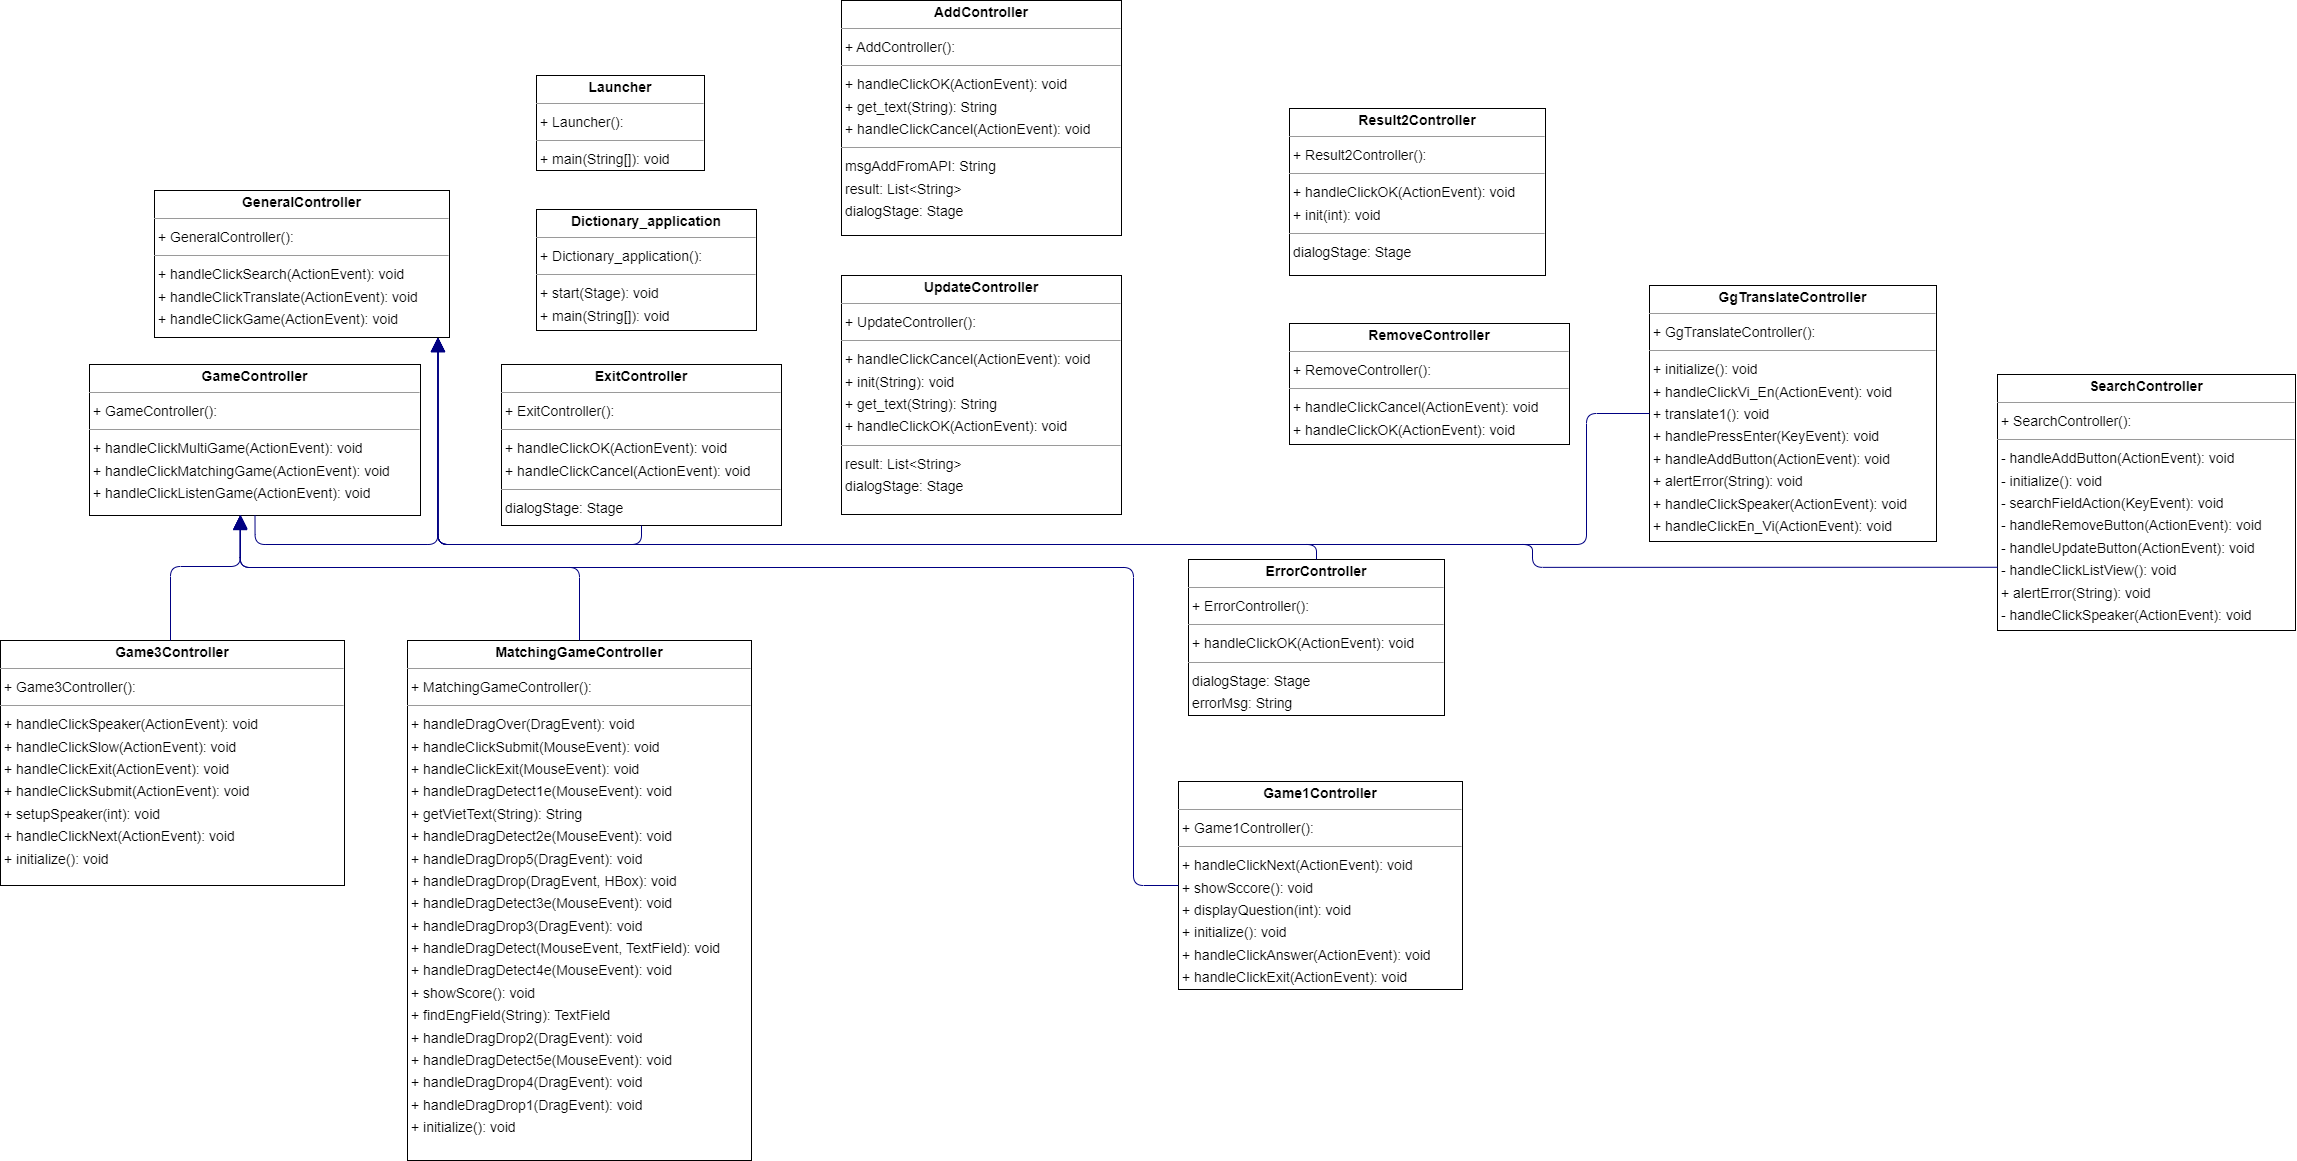

The diagram above was exported from draw.io. Its source (the exported page's mxGraphModel, read from the mxfile embedded in the PNG):
<mxGraphModel dx="1406" dy="331" grid="1" gridSize="10" guides="1" tooltips="1" connect="1" arrows="1" fold="1" page="0" pageScale="1" pageWidth="850" pageHeight="1100" background="none" math="0" shadow="0">
  <root>
    <mxCell id="0" />
    <mxCell id="1" parent="0" />
    <mxCell id="node22" value="&lt;p style=&quot;margin:0px;margin-top:4px;text-align:center;&quot;&gt;&lt;b&gt;AddController&lt;/b&gt;&lt;/p&gt;&lt;hr size=&quot;1&quot;/&gt;&lt;p style=&quot;margin:0 0 0 4px;line-height:1.6;&quot;&gt;+ AddController(): &lt;/p&gt;&lt;hr size=&quot;1&quot;/&gt;&lt;p style=&quot;margin:0 0 0 4px;line-height:1.6;&quot;&gt;+ handleClickOK(ActionEvent): void&lt;br/&gt;+ get_text(String): String&lt;br/&gt;+ handleClickCancel(ActionEvent): void&lt;/p&gt;&lt;hr size=&quot;1&quot;/&gt;&lt;p style=&quot;margin:0 0 0 4px;line-height:1.6;&quot;&gt; msgAddFromAPI: String&lt;br/&gt; result: List&amp;lt;String&amp;gt;&lt;br/&gt; dialogStage: Stage&lt;/p&gt;" style="verticalAlign=top;align=left;overflow=fill;fontSize=14;fontFamily=Helvetica;html=1;rounded=0;shadow=0;comic=0;labelBackgroundColor=none;strokeWidth=1;" parent="1" vertex="1">
      <mxGeometry x="671" y="415" width="280" height="235" as="geometry" />
    </mxCell>
    <mxCell id="node21" value="&lt;p style=&quot;margin:0px;margin-top:4px;text-align:center;&quot;&gt;&lt;b&gt;Dictionary_application&lt;/b&gt;&lt;/p&gt;&lt;hr size=&quot;1&quot;/&gt;&lt;p style=&quot;margin:0 0 0 4px;line-height:1.6;&quot;&gt;+ Dictionary_application(): &lt;/p&gt;&lt;hr size=&quot;1&quot;/&gt;&lt;p style=&quot;margin:0 0 0 4px;line-height:1.6;&quot;&gt;+ start(Stage): void&lt;br/&gt;+ main(String[]): void&lt;/p&gt;" style="verticalAlign=top;align=left;overflow=fill;fontSize=14;fontFamily=Helvetica;html=1;rounded=0;shadow=0;comic=0;labelBackgroundColor=none;strokeWidth=1;" parent="1" vertex="1">
      <mxGeometry x="366" y="624" width="220" height="121" as="geometry" />
    </mxCell>
    <mxCell id="node1" value="&lt;p style=&quot;margin:0px;margin-top:4px;text-align:center;&quot;&gt;&lt;b&gt;ErrorController&lt;/b&gt;&lt;/p&gt;&lt;hr size=&quot;1&quot;/&gt;&lt;p style=&quot;margin:0 0 0 4px;line-height:1.6;&quot;&gt;+ ErrorController(): &lt;/p&gt;&lt;hr size=&quot;1&quot;/&gt;&lt;p style=&quot;margin:0 0 0 4px;line-height:1.6;&quot;&gt;+ handleClickOK(ActionEvent): void&lt;/p&gt;&lt;hr size=&quot;1&quot;/&gt;&lt;p style=&quot;margin:0 0 0 4px;line-height:1.6;&quot;&gt; dialogStage: Stage&lt;br/&gt; errorMsg: String&lt;/p&gt;" style="verticalAlign=top;align=left;overflow=fill;fontSize=14;fontFamily=Helvetica;html=1;rounded=0;shadow=0;comic=0;labelBackgroundColor=none;strokeWidth=1;" parent="1" vertex="1">
      <mxGeometry x="1018" y="974" width="256" height="156" as="geometry" />
    </mxCell>
    <mxCell id="node0" value="&lt;p style=&quot;margin:0px;margin-top:4px;text-align:center;&quot;&gt;&lt;b&gt;ExitController&lt;/b&gt;&lt;/p&gt;&lt;hr size=&quot;1&quot;/&gt;&lt;p style=&quot;margin:0 0 0 4px;line-height:1.6;&quot;&gt;+ ExitController(): &lt;/p&gt;&lt;hr size=&quot;1&quot;/&gt;&lt;p style=&quot;margin:0 0 0 4px;line-height:1.6;&quot;&gt;+ handleClickOK(ActionEvent): void&lt;br/&gt;+ handleClickCancel(ActionEvent): void&lt;/p&gt;&lt;hr size=&quot;1&quot;/&gt;&lt;p style=&quot;margin:0 0 0 4px;line-height:1.6;&quot;&gt; dialogStage: Stage&lt;/p&gt;" style="verticalAlign=top;align=left;overflow=fill;fontSize=14;fontFamily=Helvetica;html=1;rounded=0;shadow=0;comic=0;labelBackgroundColor=none;strokeWidth=1;" parent="1" vertex="1">
      <mxGeometry x="331" y="779" width="280" height="161" as="geometry" />
    </mxCell>
    <mxCell id="node10" value="&lt;p style=&quot;margin:0px;margin-top:4px;text-align:center;&quot;&gt;&lt;b&gt;Game1Controller&lt;/b&gt;&lt;/p&gt;&lt;hr size=&quot;1&quot;/&gt;&lt;p style=&quot;margin:0 0 0 4px;line-height:1.6;&quot;&gt;+ Game1Controller(): &lt;/p&gt;&lt;hr size=&quot;1&quot;/&gt;&lt;p style=&quot;margin:0 0 0 4px;line-height:1.6;&quot;&gt;+ handleClickNext(ActionEvent): void&lt;br/&gt;+ showSccore(): void&lt;br/&gt;+ displayQuestion(int): void&lt;br/&gt;+ initialize(): void&lt;br/&gt;+ handleClickAnswer(ActionEvent): void&lt;br/&gt;+ handleClickExit(ActionEvent): void&lt;/p&gt;" style="verticalAlign=top;align=left;overflow=fill;fontSize=14;fontFamily=Helvetica;html=1;rounded=0;shadow=0;comic=0;labelBackgroundColor=none;strokeWidth=1;" parent="1" vertex="1">
      <mxGeometry x="1008" y="1196" width="284" height="208" as="geometry" />
    </mxCell>
    <mxCell id="node15" value="&lt;p style=&quot;margin:0px;margin-top:4px;text-align:center;&quot;&gt;&lt;b&gt;GameController&lt;/b&gt;&lt;/p&gt;&lt;hr size=&quot;1&quot;&gt;&lt;p style=&quot;margin:0 0 0 4px;line-height:1.6;&quot;&gt;+ GameController(): &lt;/p&gt;&lt;hr size=&quot;1&quot;&gt;&lt;p style=&quot;margin:0 0 0 4px;line-height:1.6;&quot;&gt;+ handleClickMultiGame(ActionEvent): void&lt;br&gt;+ handleClickMatchingGame(ActionEvent): void&lt;/p&gt;&lt;p style=&quot;margin:0 0 0 4px;line-height:1.6;&quot;&gt;+ handleClickListenGame(ActionEvent): void&lt;/p&gt;" style="verticalAlign=top;align=left;overflow=fill;fontSize=14;fontFamily=Helvetica;html=1;rounded=0;shadow=0;comic=0;labelBackgroundColor=none;strokeWidth=1;" parent="1" vertex="1">
      <mxGeometry x="-81" y="779" width="331" height="151" as="geometry" />
    </mxCell>
    <mxCell id="node20" value="&lt;p style=&quot;margin:0px;margin-top:4px;text-align:center;&quot;&gt;&lt;b&gt;GeneralController&lt;/b&gt;&lt;/p&gt;&lt;hr size=&quot;1&quot;/&gt;&lt;p style=&quot;margin:0 0 0 4px;line-height:1.6;&quot;&gt;+ GeneralController(): &lt;/p&gt;&lt;hr size=&quot;1&quot;/&gt;&lt;p style=&quot;margin:0 0 0 4px;line-height:1.6;&quot;&gt;+ handleClickSearch(ActionEvent): void&lt;br/&gt;+ handleClickTranslate(ActionEvent): void&lt;br/&gt;+ handleClickGame(ActionEvent): void&lt;/p&gt;" style="verticalAlign=top;align=left;overflow=fill;fontSize=14;fontFamily=Helvetica;html=1;rounded=0;shadow=0;comic=0;labelBackgroundColor=none;strokeWidth=1;" parent="1" vertex="1">
      <mxGeometry x="-16" y="605" width="295" height="147" as="geometry" />
    </mxCell>
    <mxCell id="node4" value="&lt;p style=&quot;margin:0px;margin-top:4px;text-align:center;&quot;&gt;&lt;b&gt;GgTranslateController&lt;/b&gt;&lt;/p&gt;&lt;hr size=&quot;1&quot;/&gt;&lt;p style=&quot;margin:0 0 0 4px;line-height:1.6;&quot;&gt;+ GgTranslateController(): &lt;/p&gt;&lt;hr size=&quot;1&quot;/&gt;&lt;p style=&quot;margin:0 0 0 4px;line-height:1.6;&quot;&gt;+ initialize(): void&lt;br/&gt;+ handleClickVi_En(ActionEvent): void&lt;br/&gt;+ translate1(): void&lt;br/&gt;+ handlePressEnter(KeyEvent): void&lt;br/&gt;+ handleAddButton(ActionEvent): void&lt;br/&gt;+ alertError(String): void&lt;br/&gt;+ handleClickSpeaker(ActionEvent): void&lt;br/&gt;+ handleClickEn_Vi(ActionEvent): void&lt;/p&gt;" style="verticalAlign=top;align=left;overflow=fill;fontSize=14;fontFamily=Helvetica;html=1;rounded=0;shadow=0;comic=0;labelBackgroundColor=none;strokeWidth=1;" parent="1" vertex="1">
      <mxGeometry x="1479" y="700" width="287" height="256" as="geometry" />
    </mxCell>
    <mxCell id="node7" value="&lt;p style=&quot;margin:0px;margin-top:4px;text-align:center;&quot;&gt;&lt;b&gt;Launcher&lt;/b&gt;&lt;/p&gt;&lt;hr size=&quot;1&quot;/&gt;&lt;p style=&quot;margin:0 0 0 4px;line-height:1.6;&quot;&gt;+ Launcher(): &lt;/p&gt;&lt;hr size=&quot;1&quot;/&gt;&lt;p style=&quot;margin:0 0 0 4px;line-height:1.6;&quot;&gt;+ main(String[]): void&lt;/p&gt;" style="verticalAlign=top;align=left;overflow=fill;fontSize=14;fontFamily=Helvetica;html=1;rounded=0;shadow=0;comic=0;labelBackgroundColor=none;strokeWidth=1;" parent="1" vertex="1">
      <mxGeometry x="366" y="490" width="168" height="95" as="geometry" />
    </mxCell>
    <mxCell id="node5" value="&lt;p style=&quot;margin:0px;margin-top:4px;text-align:center;&quot;&gt;&lt;b&gt;MatchingGameController&lt;/b&gt;&lt;/p&gt;&lt;hr size=&quot;1&quot;/&gt;&lt;p style=&quot;margin:0 0 0 4px;line-height:1.6;&quot;&gt;+ MatchingGameController(): &lt;/p&gt;&lt;hr size=&quot;1&quot;/&gt;&lt;p style=&quot;margin:0 0 0 4px;line-height:1.6;&quot;&gt;+ handleDragOver(DragEvent): void&lt;br/&gt;+ handleClickSubmit(MouseEvent): void&lt;br/&gt;+ handleClickExit(MouseEvent): void&lt;br/&gt;+ handleDragDetect1e(MouseEvent): void&lt;br/&gt;+ getVietText(String): String&lt;br/&gt;+ handleDragDetect2e(MouseEvent): void&lt;br/&gt;+ handleDragDrop5(DragEvent): void&lt;br/&gt;+ handleDragDrop(DragEvent, HBox): void&lt;br/&gt;+ handleDragDetect3e(MouseEvent): void&lt;br/&gt;+ handleDragDrop3(DragEvent): void&lt;br/&gt;+ handleDragDetect(MouseEvent, TextField): void&lt;br/&gt;+ handleDragDetect4e(MouseEvent): void&lt;br/&gt;+ showScore(): void&lt;br/&gt;+ findEngField(String): TextField&lt;br/&gt;+ handleDragDrop2(DragEvent): void&lt;br/&gt;+ handleDragDetect5e(MouseEvent): void&lt;br/&gt;+ handleDragDrop4(DragEvent): void&lt;br/&gt;+ handleDragDrop1(DragEvent): void&lt;br/&gt;+ initialize(): void&lt;/p&gt;" style="verticalAlign=top;align=left;overflow=fill;fontSize=14;fontFamily=Helvetica;html=1;rounded=0;shadow=0;comic=0;labelBackgroundColor=none;strokeWidth=1;" parent="1" vertex="1">
      <mxGeometry x="237" y="1055" width="344" height="520" as="geometry" />
    </mxCell>
    <mxCell id="node17" value="&lt;p style=&quot;margin:0px;margin-top:4px;text-align:center;&quot;&gt;&lt;b&gt;RemoveController&lt;/b&gt;&lt;/p&gt;&lt;hr size=&quot;1&quot;/&gt;&lt;p style=&quot;margin:0 0 0 4px;line-height:1.6;&quot;&gt;+ RemoveController(): &lt;/p&gt;&lt;hr size=&quot;1&quot;/&gt;&lt;p style=&quot;margin:0 0 0 4px;line-height:1.6;&quot;&gt;+ handleClickCancel(ActionEvent): void&lt;br/&gt;+ handleClickOK(ActionEvent): void&lt;/p&gt;" style="verticalAlign=top;align=left;overflow=fill;fontSize=14;fontFamily=Helvetica;html=1;rounded=0;shadow=0;comic=0;labelBackgroundColor=none;strokeWidth=1;" parent="1" vertex="1">
      <mxGeometry x="1119" y="738" width="280" height="121" as="geometry" />
    </mxCell>
    <mxCell id="node2" value="&lt;p style=&quot;margin:0px;margin-top:4px;text-align:center;&quot;&gt;&lt;b&gt;Result2Controller&lt;/b&gt;&lt;/p&gt;&lt;hr size=&quot;1&quot;/&gt;&lt;p style=&quot;margin:0 0 0 4px;line-height:1.6;&quot;&gt;+ Result2Controller(): &lt;/p&gt;&lt;hr size=&quot;1&quot;/&gt;&lt;p style=&quot;margin:0 0 0 4px;line-height:1.6;&quot;&gt;+ handleClickOK(ActionEvent): void&lt;br/&gt;+ init(int): void&lt;/p&gt;&lt;hr size=&quot;1&quot;/&gt;&lt;p style=&quot;margin:0 0 0 4px;line-height:1.6;&quot;&gt; dialogStage: Stage&lt;/p&gt;" style="verticalAlign=top;align=left;overflow=fill;fontSize=14;fontFamily=Helvetica;html=1;rounded=0;shadow=0;comic=0;labelBackgroundColor=none;strokeWidth=1;" parent="1" vertex="1">
      <mxGeometry x="1119" y="523" width="256" height="167" as="geometry" />
    </mxCell>
    <mxCell id="node12" value="&lt;p style=&quot;margin:0px;margin-top:4px;text-align:center;&quot;&gt;&lt;b&gt;SearchController&lt;/b&gt;&lt;/p&gt;&lt;hr size=&quot;1&quot;/&gt;&lt;p style=&quot;margin:0 0 0 4px;line-height:1.6;&quot;&gt;+ SearchController(): &lt;/p&gt;&lt;hr size=&quot;1&quot;/&gt;&lt;p style=&quot;margin:0 0 0 4px;line-height:1.6;&quot;&gt;- handleAddButton(ActionEvent): void&lt;br/&gt;- initialize(): void&lt;br/&gt;- searchFieldAction(KeyEvent): void&lt;br/&gt;- handleRemoveButton(ActionEvent): void&lt;br/&gt;- handleUpdateButton(ActionEvent): void&lt;br/&gt;- handleClickListView(): void&lt;br/&gt;+ alertError(String): void&lt;br/&gt;- handleClickSpeaker(ActionEvent): void&lt;/p&gt;" style="verticalAlign=top;align=left;overflow=fill;fontSize=14;fontFamily=Helvetica;html=1;rounded=0;shadow=0;comic=0;labelBackgroundColor=none;strokeWidth=1;" parent="1" vertex="1">
      <mxGeometry x="1827" y="789" width="298" height="256" as="geometry" />
    </mxCell>
    <mxCell id="node18" value="&lt;p style=&quot;margin:0px;margin-top:4px;text-align:center;&quot;&gt;&lt;b&gt;UpdateController&lt;/b&gt;&lt;/p&gt;&lt;hr size=&quot;1&quot;/&gt;&lt;p style=&quot;margin:0 0 0 4px;line-height:1.6;&quot;&gt;+ UpdateController(): &lt;/p&gt;&lt;hr size=&quot;1&quot;/&gt;&lt;p style=&quot;margin:0 0 0 4px;line-height:1.6;&quot;&gt;+ handleClickCancel(ActionEvent): void&lt;br/&gt;+ init(String): void&lt;br/&gt;+ get_text(String): String&lt;br/&gt;+ handleClickOK(ActionEvent): void&lt;/p&gt;&lt;hr size=&quot;1&quot;/&gt;&lt;p style=&quot;margin:0 0 0 4px;line-height:1.6;&quot;&gt; result: List&amp;lt;String&amp;gt;&lt;br/&gt; dialogStage: Stage&lt;/p&gt;" style="verticalAlign=top;align=left;overflow=fill;fontSize=14;fontFamily=Helvetica;html=1;rounded=0;shadow=0;comic=0;labelBackgroundColor=none;strokeWidth=1;" parent="1" vertex="1">
      <mxGeometry x="671" y="690" width="280" height="239" as="geometry" />
    </mxCell>
    <mxCell id="edge3" value="" style="html=1;rounded=1;edgeStyle=orthogonalEdgeStyle;dashed=0;startArrow=none;endArrow=block;endSize=12;strokeColor=#000082;exitX=0.500;exitY=0.000;exitDx=0;exitDy=0;entryX=0.961;entryY=1.000;entryDx=0;entryDy=0;" parent="1" source="node1" target="node20" edge="1">
      <mxGeometry width="50" height="50" relative="1" as="geometry">
        <Array as="points">
          <mxPoint x="1146" y="959" />
          <mxPoint x="268" y="959" />
        </Array>
      </mxGeometry>
    </mxCell>
    <mxCell id="edge1" value="" style="html=1;rounded=1;edgeStyle=orthogonalEdgeStyle;dashed=0;startArrow=none;endArrow=block;endSize=12;strokeColor=#000082;exitX=0.500;exitY=1.000;exitDx=0;exitDy=0;entryX=0.961;entryY=1.000;entryDx=0;entryDy=0;" parent="1" source="node0" target="node20" edge="1">
      <mxGeometry width="50" height="50" relative="1" as="geometry">
        <Array as="points">
          <mxPoint x="471" y="959" />
          <mxPoint x="268" y="959" />
        </Array>
      </mxGeometry>
    </mxCell>
    <mxCell id="edge5" value="" style="html=1;rounded=1;edgeStyle=orthogonalEdgeStyle;dashed=0;startArrow=none;endArrow=block;endSize=12;strokeColor=#000082;exitX=0.000;exitY=0.500;exitDx=0;exitDy=0;entryX=0.455;entryY=1.000;entryDx=0;entryDy=0;" parent="1" source="node10" target="node15" edge="1">
      <mxGeometry width="50" height="50" relative="1" as="geometry">
        <Array as="points">
          <mxPoint x="963" y="1300" />
          <mxPoint x="963" y="982" />
          <mxPoint x="70" y="982" />
        </Array>
      </mxGeometry>
    </mxCell>
    <mxCell id="edge4" value="" style="html=1;rounded=1;edgeStyle=orthogonalEdgeStyle;dashed=0;startArrow=none;endArrow=block;endSize=12;strokeColor=#000082;exitX=0.500;exitY=1.000;exitDx=0;exitDy=0;entryX=0.961;entryY=1.000;entryDx=0;entryDy=0;" parent="1" source="node15" target="node20" edge="1">
      <mxGeometry width="50" height="50" relative="1" as="geometry">
        <Array as="points">
          <mxPoint x="85" y="959" />
          <mxPoint x="268" y="959" />
        </Array>
      </mxGeometry>
    </mxCell>
    <mxCell id="edge0" value="" style="html=1;rounded=1;edgeStyle=orthogonalEdgeStyle;dashed=0;startArrow=none;endArrow=block;endSize=12;strokeColor=#000082;exitX=0.000;exitY=0.500;exitDx=0;exitDy=0;entryX=0.961;entryY=1.000;entryDx=0;entryDy=0;" parent="1" source="node4" target="node20" edge="1">
      <mxGeometry width="50" height="50" relative="1" as="geometry">
        <Array as="points">
          <mxPoint x="1416" y="828" />
          <mxPoint x="1416" y="959" />
          <mxPoint x="268" y="959" />
        </Array>
      </mxGeometry>
    </mxCell>
    <mxCell id="edge6" value="" style="html=1;rounded=1;edgeStyle=orthogonalEdgeStyle;dashed=0;startArrow=none;endArrow=block;endSize=12;strokeColor=#000082;exitX=0.500;exitY=0.000;exitDx=0;exitDy=0;entryX=0.455;entryY=1.000;entryDx=0;entryDy=0;" parent="1" source="node5" target="node15" edge="1">
      <mxGeometry width="50" height="50" relative="1" as="geometry">
        <Array as="points">
          <mxPoint x="409" y="982" />
          <mxPoint x="70" y="982" />
        </Array>
      </mxGeometry>
    </mxCell>
    <mxCell id="edge2" value="" style="html=1;rounded=1;edgeStyle=orthogonalEdgeStyle;dashed=0;startArrow=none;endArrow=block;endSize=12;strokeColor=#000082;exitX=0.000;exitY=0.753;exitDx=0;exitDy=0;entryX=0.961;entryY=1.000;entryDx=0;entryDy=0;" parent="1" source="node12" target="node20" edge="1">
      <mxGeometry width="50" height="50" relative="1" as="geometry">
        <Array as="points">
          <mxPoint x="1362" y="981" />
          <mxPoint x="1362" y="959" />
          <mxPoint x="268" y="959" />
        </Array>
      </mxGeometry>
    </mxCell>
    <mxCell id="M91CF_r7cvWLLre1VhRT-1" value="&lt;p class=&quot;custom-cursor-default-hover&quot; style=&quot;margin:0px;margin-top:4px;text-align:center;&quot;&gt;&lt;b class=&quot;custom-cursor-default-hover&quot;&gt;Game3Controller&lt;/b&gt;&lt;/p&gt;&lt;hr size=&quot;1&quot;&gt;&lt;p class=&quot;custom-cursor-default-hover&quot; style=&quot;margin:0 0 0 4px;line-height:1.6;&quot;&gt;+ Game3Controller(): &lt;/p&gt;&lt;hr size=&quot;1&quot;&gt;&lt;p style=&quot;margin:0 0 0 4px;line-height:1.6;&quot;&gt;+ handleClickSpeaker(ActionEvent): void&lt;br&gt;+ handleClickSlow(ActionEvent): void&lt;br&gt;+ handleClickExit(ActionEvent): void&lt;br&gt;+ handleClickSubmit(ActionEvent): void&lt;br&gt;+ setupSpeaker(int): void&lt;br&gt;+ handleClickNext(ActionEvent): void&lt;br&gt;+ initialize(): void&lt;/p&gt;" style="verticalAlign=top;align=left;overflow=fill;fontSize=14;fontFamily=Helvetica;html=1;rounded=0;shadow=0;comic=0;labelBackgroundColor=none;strokeWidth=1;" vertex="1" parent="1">
      <mxGeometry x="-170" y="1055" width="344" height="245" as="geometry" />
    </mxCell>
    <mxCell id="M91CF_r7cvWLLre1VhRT-7" value="" style="html=1;rounded=1;edgeStyle=orthogonalEdgeStyle;dashed=0;startArrow=none;endArrow=block;endSize=12;strokeColor=#000082;entryX=0.455;entryY=1.000;entryDx=0;entryDy=0;" edge="1" parent="1" source="M91CF_r7cvWLLre1VhRT-1">
      <mxGeometry width="50" height="50" relative="1" as="geometry">
        <Array as="points">
          <mxPoint y="981" />
          <mxPoint x="70" y="981" />
        </Array>
        <mxPoint y="1050" as="sourcePoint" />
        <mxPoint x="70" y="929" as="targetPoint" />
      </mxGeometry>
    </mxCell>
  </root>
</mxGraphModel>